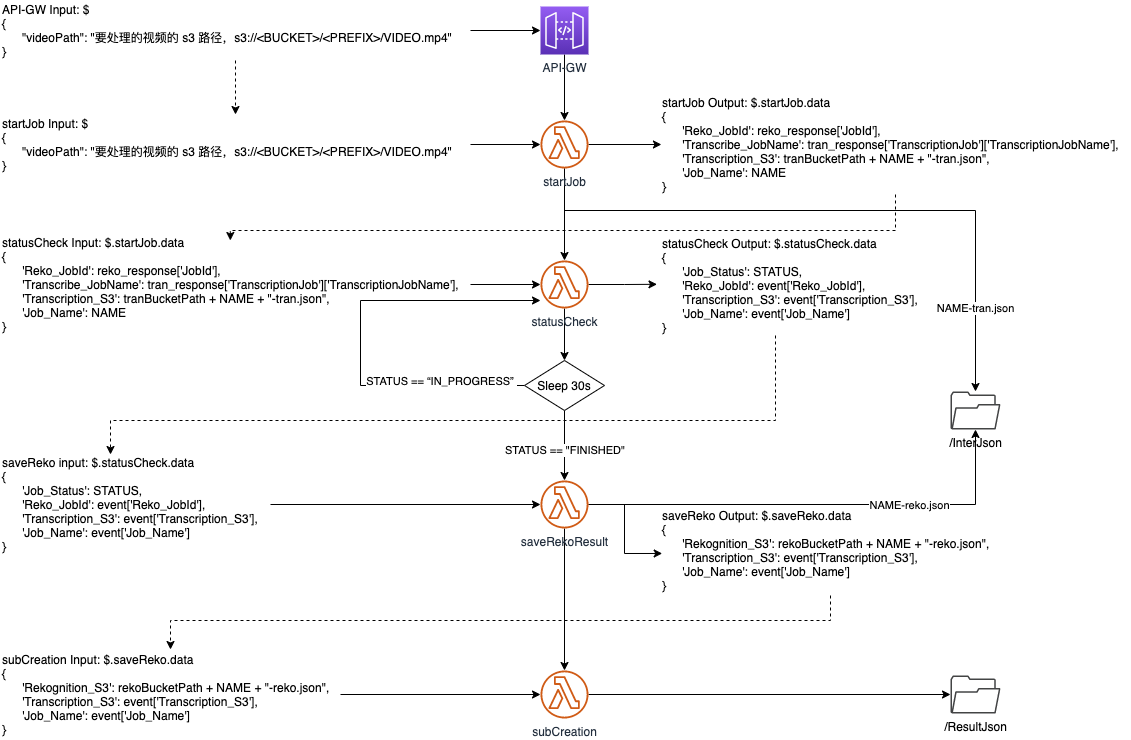

The diagram above was exported from draw.io. Its source (the exported page's mxGraphModel, read from the mxfile embedded in the PNG):
<mxGraphModel dx="902" dy="680" grid="1" gridSize="10" guides="1" tooltips="1" connect="1" arrows="1" fold="1" page="1" pageScale="1" pageWidth="827" pageHeight="1169" math="0" shadow="0">
  <root>
    <mxCell id="0" />
    <mxCell id="1" parent="0" />
    <mxCell id="2" style="edgeStyle=orthogonalEdgeStyle;rounded=0;orthogonalLoop=1;jettySize=auto;html=1;entryX=0;entryY=0.5;entryDx=0;entryDy=0;entryPerimeter=0;" edge="1" source="4" target="14" parent="1">
      <mxGeometry relative="1" as="geometry" />
    </mxCell>
    <mxCell id="3" style="edgeStyle=orthogonalEdgeStyle;rounded=0;orthogonalLoop=1;jettySize=auto;html=1;dashed=1;" edge="1" source="4" target="6" parent="1">
      <mxGeometry relative="1" as="geometry" />
    </mxCell>
    <mxCell id="4" value="API-GW Input: $&lt;br&gt;&lt;div&gt;{&lt;/div&gt;&lt;div&gt;&lt;span&gt;&lt;/span&gt;&amp;nbsp; &amp;nbsp; &amp;nbsp; &quot;videoPath&quot;: &quot;要处理的视频的 s3 路径，s3://&amp;lt;BUCKET&amp;gt;/&amp;lt;PREFIX&amp;gt;/VIDEO.mp4&quot;&lt;/div&gt;&lt;div&gt;}&lt;/div&gt;" style="text;html=1;align=left;verticalAlign=middle;resizable=0;points=[];autosize=1;" vertex="1" parent="1">
      <mxGeometry x="140" y="600" width="470" height="60" as="geometry" />
    </mxCell>
    <mxCell id="5" style="edgeStyle=orthogonalEdgeStyle;rounded=0;orthogonalLoop=1;jettySize=auto;html=1;" edge="1" source="6" target="19" parent="1">
      <mxGeometry relative="1" as="geometry" />
    </mxCell>
    <mxCell id="6" value="startJob Input: $&lt;br&gt;&lt;div&gt;{&lt;/div&gt;&lt;div&gt;&lt;span&gt;&lt;/span&gt;&amp;nbsp; &amp;nbsp; &amp;nbsp; &quot;videoPath&quot;: &quot;要处理的视频的 s3 路径，s3://&amp;lt;BUCKET&amp;gt;/&amp;lt;PREFIX&amp;gt;/VIDEO.mp4&quot;&lt;/div&gt;&lt;div&gt;}&lt;/div&gt;" style="text;html=1;align=left;verticalAlign=middle;resizable=0;points=[];autosize=1;" vertex="1" parent="1">
      <mxGeometry x="140" y="714" width="470" height="60" as="geometry" />
    </mxCell>
    <mxCell id="7" style="edgeStyle=orthogonalEdgeStyle;rounded=0;orthogonalLoop=1;jettySize=auto;html=1;entryX=0.489;entryY=0.06;entryDx=0;entryDy=0;entryPerimeter=0;dashed=1;" edge="1" source="8" target="10" parent="1">
      <mxGeometry relative="1" as="geometry">
        <Array as="points">
          <mxPoint x="1035" y="830" />
          <mxPoint x="370" y="830" />
        </Array>
      </mxGeometry>
    </mxCell>
    <mxCell id="8" value="startJob Output: $.startJob.data&lt;br&gt;&lt;div&gt;{&lt;/div&gt;&lt;div&gt;&lt;span&gt;&lt;/span&gt;&amp;nbsp; &amp;nbsp; &amp;nbsp; &lt;span&gt;'Reko_JobId': reko_response['JobId'],&lt;/span&gt;&lt;br&gt;&lt;/div&gt;&lt;div&gt;&amp;nbsp; &amp;nbsp; &amp;nbsp; 'Transcribe_JobName': tran_response['TranscriptionJob']['TranscriptionJobName'],&lt;/div&gt;&lt;div&gt;&amp;nbsp; &amp;nbsp; &amp;nbsp; 'Transcription_S3': tranBucketPath + NAME + &quot;-tran.json&quot;,&lt;/div&gt;&lt;div&gt;&amp;nbsp; &amp;nbsp; &amp;nbsp; 'Job_Name': NAME&lt;/div&gt;&lt;div&gt;}&lt;/div&gt;" style="text;html=1;align=left;verticalAlign=middle;resizable=0;points=[];autosize=1;" vertex="1" parent="1">
      <mxGeometry x="800" y="694" width="470" height="100" as="geometry" />
    </mxCell>
    <mxCell id="9" style="edgeStyle=orthogonalEdgeStyle;rounded=0;orthogonalLoop=1;jettySize=auto;html=1;" edge="1" source="10" target="24" parent="1">
      <mxGeometry relative="1" as="geometry" />
    </mxCell>
    <mxCell id="10" value="statusCheck Input: $.startJob.data&lt;br&gt;&lt;div&gt;{&lt;/div&gt;&lt;div&gt;&lt;span&gt;&lt;/span&gt;&amp;nbsp; &amp;nbsp; &amp;nbsp; &lt;span&gt;'Reko_JobId': reko_response['JobId'],&lt;/span&gt;&lt;br&gt;&lt;/div&gt;&lt;div&gt;&amp;nbsp; &amp;nbsp; &amp;nbsp; 'Transcribe_JobName': tran_response['TranscriptionJob']['TranscriptionJobName'],&lt;/div&gt;&lt;div&gt;&amp;nbsp; &amp;nbsp; &amp;nbsp; 'Transcription_S3': tranBucketPath + NAME + &quot;-tran.json&quot;,&lt;/div&gt;&lt;div&gt;&amp;nbsp; &amp;nbsp; &amp;nbsp; 'Job_Name': NAME&lt;/div&gt;&lt;div&gt;}&lt;/div&gt;" style="text;html=1;align=left;verticalAlign=middle;resizable=0;points=[];autosize=1;" vertex="1" parent="1">
      <mxGeometry x="140" y="834" width="470" height="100" as="geometry" />
    </mxCell>
    <mxCell id="11" style="edgeStyle=orthogonalEdgeStyle;rounded=0;orthogonalLoop=1;jettySize=auto;html=1;dashed=1;" edge="1" source="12" target="35" parent="1">
      <mxGeometry relative="1" as="geometry">
        <Array as="points">
          <mxPoint x="915" y="1020" />
          <mxPoint x="250" y="1020" />
        </Array>
      </mxGeometry>
    </mxCell>
    <mxCell id="12" value="statusCheck Output: $.statusCheck.data&lt;br&gt;&lt;div&gt;{&lt;/div&gt;&lt;div&gt;&lt;span&gt;&lt;/span&gt;&amp;nbsp; &amp;nbsp; &amp;nbsp;&amp;nbsp;&lt;span&gt;'Job_Status': STATUS,&lt;/span&gt;&lt;/div&gt;&lt;div&gt;&lt;span&gt;&amp;nbsp; &amp;nbsp; &amp;nbsp; 'Reko_JobId': event['Reko_JobId'],&lt;/span&gt;&lt;/div&gt;&amp;nbsp; &amp;nbsp; &amp;nbsp; 'Transcription_S3': event['Transcription_S3'],&lt;div&gt;&amp;nbsp; &amp;nbsp; &amp;nbsp;&amp;nbsp;'Job_Name': event['Job_Name']&lt;/div&gt;&lt;div&gt;}&lt;/div&gt;" style="text;html=1;align=left;verticalAlign=middle;resizable=0;points=[];autosize=1;" vertex="1" parent="1">
      <mxGeometry x="800" y="835" width="270" height="100" as="geometry" />
    </mxCell>
    <mxCell id="13" style="edgeStyle=orthogonalEdgeStyle;rounded=0;orthogonalLoop=1;jettySize=auto;html=1;" edge="1" source="14" target="19" parent="1">
      <mxGeometry relative="1" as="geometry" />
    </mxCell>
    <mxCell id="14" value="API-GW" style="points=[[0,0,0],[0.25,0,0],[0.5,0,0],[0.75,0,0],[1,0,0],[0,1,0],[0.25,1,0],[0.5,1,0],[0.75,1,0],[1,1,0],[0,0.25,0],[0,0.5,0],[0,0.75,0],[1,0.25,0],[1,0.5,0],[1,0.75,0]];outlineConnect=0;fontColor=#232F3E;gradientColor=#945DF2;gradientDirection=north;fillColor=#5A30B5;strokeColor=#ffffff;dashed=0;verticalLabelPosition=bottom;verticalAlign=top;align=center;html=1;fontSize=12;fontStyle=0;aspect=fixed;shape=mxgraph.aws4.resourceIcon;resIcon=mxgraph.aws4.api_gateway;" vertex="1" parent="1">
      <mxGeometry x="680" y="606" width="48" height="48" as="geometry" />
    </mxCell>
    <mxCell id="15" style="edgeStyle=orthogonalEdgeStyle;rounded=0;orthogonalLoop=1;jettySize=auto;html=1;entryX=0.002;entryY=0.5;entryDx=0;entryDy=0;entryPerimeter=0;" edge="1" source="19" target="8" parent="1">
      <mxGeometry relative="1" as="geometry" />
    </mxCell>
    <mxCell id="16" style="edgeStyle=orthogonalEdgeStyle;rounded=0;orthogonalLoop=1;jettySize=auto;html=1;" edge="1" source="19" target="24" parent="1">
      <mxGeometry relative="1" as="geometry" />
    </mxCell>
    <mxCell id="17" style="edgeStyle=orthogonalEdgeStyle;rounded=0;orthogonalLoop=1;jettySize=auto;html=1;" edge="1" source="19" target="33" parent="1">
      <mxGeometry relative="1" as="geometry">
        <Array as="points">
          <mxPoint x="704" y="810" />
          <mxPoint x="1115" y="810" />
        </Array>
      </mxGeometry>
    </mxCell>
    <mxCell id="18" value="NAME-tran.json" style="edgeLabel;html=1;align=center;verticalAlign=middle;resizable=0;points=[];" vertex="1" connectable="0" parent="17">
      <mxGeometry x="0.735" y="-1" relative="1" as="geometry">
        <mxPoint as="offset" />
      </mxGeometry>
    </mxCell>
    <mxCell id="19" value="startJob" style="outlineConnect=0;fontColor=#232F3E;gradientColor=none;fillColor=#D05C17;strokeColor=none;dashed=0;verticalLabelPosition=bottom;verticalAlign=top;align=center;html=1;fontSize=12;fontStyle=0;aspect=fixed;pointerEvents=1;shape=mxgraph.aws4.lambda_function;" vertex="1" parent="1">
      <mxGeometry x="680" y="720" width="48" height="48" as="geometry" />
    </mxCell>
    <mxCell id="20" style="edgeStyle=orthogonalEdgeStyle;rounded=0;orthogonalLoop=1;jettySize=auto;html=1;entryX=-0.013;entryY=0.488;entryDx=0;entryDy=0;entryPerimeter=0;" edge="1" source="24" target="12" parent="1">
      <mxGeometry relative="1" as="geometry" />
    </mxCell>
    <mxCell id="21" value="" style="edgeStyle=orthogonalEdgeStyle;rounded=0;orthogonalLoop=1;jettySize=auto;html=1;exitX=0.5;exitY=1;exitDx=0;exitDy=0;" edge="1" source="27" target="32" parent="1">
      <mxGeometry relative="1" as="geometry" />
    </mxCell>
    <mxCell id="22" value="STATUS == &quot;FINISHED&quot;&amp;nbsp;" style="edgeLabel;html=1;align=center;verticalAlign=middle;resizable=0;points=[];" vertex="1" connectable="0" parent="21">
      <mxGeometry x="0.1163" y="1" relative="1" as="geometry">
        <mxPoint as="offset" />
      </mxGeometry>
    </mxCell>
    <mxCell id="23" style="edgeStyle=orthogonalEdgeStyle;rounded=0;orthogonalLoop=1;jettySize=auto;html=1;entryX=0.5;entryY=0;entryDx=0;entryDy=0;" edge="1" source="24" target="27" parent="1">
      <mxGeometry relative="1" as="geometry" />
    </mxCell>
    <mxCell id="24" value="statusCheck" style="outlineConnect=0;fontColor=#232F3E;gradientColor=none;fillColor=#D05C17;strokeColor=none;dashed=0;verticalLabelPosition=bottom;verticalAlign=top;align=center;html=1;fontSize=12;fontStyle=0;aspect=fixed;pointerEvents=1;shape=mxgraph.aws4.lambda_function;" vertex="1" parent="1">
      <mxGeometry x="680" y="860" width="48" height="48" as="geometry" />
    </mxCell>
    <mxCell id="25" style="edgeStyle=orthogonalEdgeStyle;rounded=0;orthogonalLoop=1;jettySize=auto;html=1;exitX=0;exitY=0.5;exitDx=0;exitDy=0;" edge="1" source="27" target="24" parent="1">
      <mxGeometry relative="1" as="geometry">
        <Array as="points">
          <mxPoint x="500" y="985" />
          <mxPoint x="500" y="900" />
        </Array>
      </mxGeometry>
    </mxCell>
    <mxCell id="26" value="STATUS == “IN_PROGRESS”&amp;nbsp;" style="edgeLabel;html=1;align=center;verticalAlign=middle;resizable=0;points=[];" vertex="1" connectable="0" parent="25">
      <mxGeometry x="0.3093" y="-4" relative="1" as="geometry">
        <mxPoint x="48" y="76" as="offset" />
      </mxGeometry>
    </mxCell>
    <mxCell id="27" value="Sleep 30s" style="rhombus;whiteSpace=wrap;html=1;align=center;" vertex="1" parent="1">
      <mxGeometry x="664" y="960" width="80" height="50" as="geometry" />
    </mxCell>
    <mxCell id="28" style="edgeStyle=orthogonalEdgeStyle;rounded=0;orthogonalLoop=1;jettySize=auto;html=1;entryX=0.005;entryY=0.533;entryDx=0;entryDy=0;entryPerimeter=0;" edge="1" source="32" target="37" parent="1">
      <mxGeometry relative="1" as="geometry" />
    </mxCell>
    <mxCell id="29" style="edgeStyle=orthogonalEdgeStyle;rounded=0;orthogonalLoop=1;jettySize=auto;html=1;" edge="1" source="32" target="33" parent="1">
      <mxGeometry relative="1" as="geometry" />
    </mxCell>
    <mxCell id="30" value="NAME-reko.json" style="edgeLabel;html=1;align=center;verticalAlign=middle;resizable=0;points=[];" vertex="1" connectable="0" parent="29">
      <mxGeometry x="0.3853" relative="1" as="geometry">
        <mxPoint as="offset" />
      </mxGeometry>
    </mxCell>
    <mxCell id="31" style="edgeStyle=orthogonalEdgeStyle;rounded=0;orthogonalLoop=1;jettySize=auto;html=1;" edge="1" source="32" target="39" parent="1">
      <mxGeometry relative="1" as="geometry" />
    </mxCell>
    <mxCell id="32" value="saveRekoResult" style="outlineConnect=0;fontColor=#232F3E;gradientColor=none;fillColor=#D05C17;strokeColor=none;dashed=0;verticalLabelPosition=bottom;verticalAlign=top;align=center;html=1;fontSize=12;fontStyle=0;aspect=fixed;pointerEvents=1;shape=mxgraph.aws4.lambda_function;" vertex="1" parent="1">
      <mxGeometry x="680" y="1080" width="48" height="48" as="geometry" />
    </mxCell>
    <mxCell id="33" value="/InterJson" style="pointerEvents=1;shadow=0;dashed=0;html=1;strokeColor=none;fillColor=#434445;aspect=fixed;labelPosition=center;verticalLabelPosition=bottom;verticalAlign=top;align=center;outlineConnect=0;shape=mxgraph.vvd.folder;" vertex="1" parent="1">
      <mxGeometry x="1090" y="991" width="50" height="38" as="geometry" />
    </mxCell>
    <mxCell id="34" style="edgeStyle=orthogonalEdgeStyle;rounded=0;orthogonalLoop=1;jettySize=auto;html=1;" edge="1" source="35" target="32" parent="1">
      <mxGeometry relative="1" as="geometry" />
    </mxCell>
    <mxCell id="35" value="saveReko input: $.statusCheck.data&lt;br&gt;&lt;div&gt;{&lt;/div&gt;&lt;div&gt;&lt;span&gt;&lt;/span&gt;&amp;nbsp; &amp;nbsp; &amp;nbsp;&amp;nbsp;&lt;span&gt;'Job_Status': STATUS,&lt;/span&gt;&lt;/div&gt;&lt;div&gt;&lt;span&gt;&amp;nbsp; &amp;nbsp; &amp;nbsp; 'Reko_JobId': event['Reko_JobId'],&lt;/span&gt;&lt;/div&gt;&amp;nbsp; &amp;nbsp; &amp;nbsp; 'Transcription_S3': event['Transcription_S3'],&lt;div&gt;&amp;nbsp; &amp;nbsp; &amp;nbsp;&amp;nbsp;'Job_Name': event['Job_Name']&lt;/div&gt;&lt;div&gt;}&lt;/div&gt;" style="text;html=1;align=left;verticalAlign=middle;resizable=0;points=[];autosize=1;" vertex="1" parent="1">
      <mxGeometry x="140" y="1054" width="270" height="100" as="geometry" />
    </mxCell>
    <mxCell id="36" style="edgeStyle=orthogonalEdgeStyle;rounded=0;orthogonalLoop=1;jettySize=auto;html=1;dashed=1;" edge="1" source="37" target="41" parent="1">
      <mxGeometry relative="1" as="geometry">
        <Array as="points">
          <mxPoint x="970" y="1220" />
          <mxPoint x="310" y="1220" />
        </Array>
      </mxGeometry>
    </mxCell>
    <mxCell id="37" value="saveReko Output: $.saveReko.data&lt;br&gt;&lt;div&gt;{&lt;/div&gt;&lt;div&gt;&lt;div&gt;&amp;nbsp; &amp;nbsp; &amp;nbsp; 'Rekognition_S3': rekoBucketPath + NAME + &quot;-reko.json&quot;,&lt;/div&gt;&lt;div&gt;&amp;nbsp; &amp;nbsp; &amp;nbsp; 'Transcription_S3': event['Transcription_S3'],&lt;/div&gt;&lt;/div&gt;&amp;nbsp; &amp;nbsp; &amp;nbsp; 'Job_Name': event['Job_Name']&lt;div&gt;}&lt;/div&gt;" style="text;html=1;align=left;verticalAlign=middle;resizable=0;points=[];autosize=1;" vertex="1" parent="1">
      <mxGeometry x="800" y="1105" width="340" height="90" as="geometry" />
    </mxCell>
    <mxCell id="38" style="edgeStyle=orthogonalEdgeStyle;rounded=0;orthogonalLoop=1;jettySize=auto;html=1;" edge="1" source="39" target="42" parent="1">
      <mxGeometry relative="1" as="geometry" />
    </mxCell>
    <mxCell id="39" value="subCreation" style="outlineConnect=0;fontColor=#232F3E;gradientColor=none;fillColor=#D05C17;strokeColor=none;dashed=0;verticalLabelPosition=bottom;verticalAlign=top;align=center;html=1;fontSize=12;fontStyle=0;aspect=fixed;pointerEvents=1;shape=mxgraph.aws4.lambda_function;" vertex="1" parent="1">
      <mxGeometry x="680" y="1270" width="48" height="48" as="geometry" />
    </mxCell>
    <mxCell id="40" style="edgeStyle=orthogonalEdgeStyle;rounded=0;orthogonalLoop=1;jettySize=auto;html=1;" edge="1" source="41" target="39" parent="1">
      <mxGeometry relative="1" as="geometry" />
    </mxCell>
    <mxCell id="41" value="subCreation Input: $.saveReko.data&lt;br&gt;&lt;div&gt;{&lt;/div&gt;&lt;div&gt;&lt;div&gt;&amp;nbsp; &amp;nbsp; &amp;nbsp; 'Rekognition_S3': rekoBucketPath + NAME + &quot;-reko.json&quot;,&lt;/div&gt;&lt;div&gt;&amp;nbsp; &amp;nbsp; &amp;nbsp; 'Transcription_S3': event['Transcription_S3'],&lt;/div&gt;&lt;/div&gt;&amp;nbsp; &amp;nbsp; &amp;nbsp; 'Job_Name': event['Job_Name']&lt;div&gt;}&lt;/div&gt;" style="text;html=1;align=left;verticalAlign=middle;resizable=0;points=[];autosize=1;" vertex="1" parent="1">
      <mxGeometry x="139.99999999999994" y="1249" width="340" height="90" as="geometry" />
    </mxCell>
    <mxCell id="42" value="/ResultJson" style="pointerEvents=1;shadow=0;dashed=0;html=1;strokeColor=none;fillColor=#434445;aspect=fixed;labelPosition=center;verticalLabelPosition=bottom;verticalAlign=top;align=center;outlineConnect=0;shape=mxgraph.vvd.folder;" vertex="1" parent="1">
      <mxGeometry x="1090" y="1275" width="50" height="38" as="geometry" />
    </mxCell>
  </root>
</mxGraphModel>